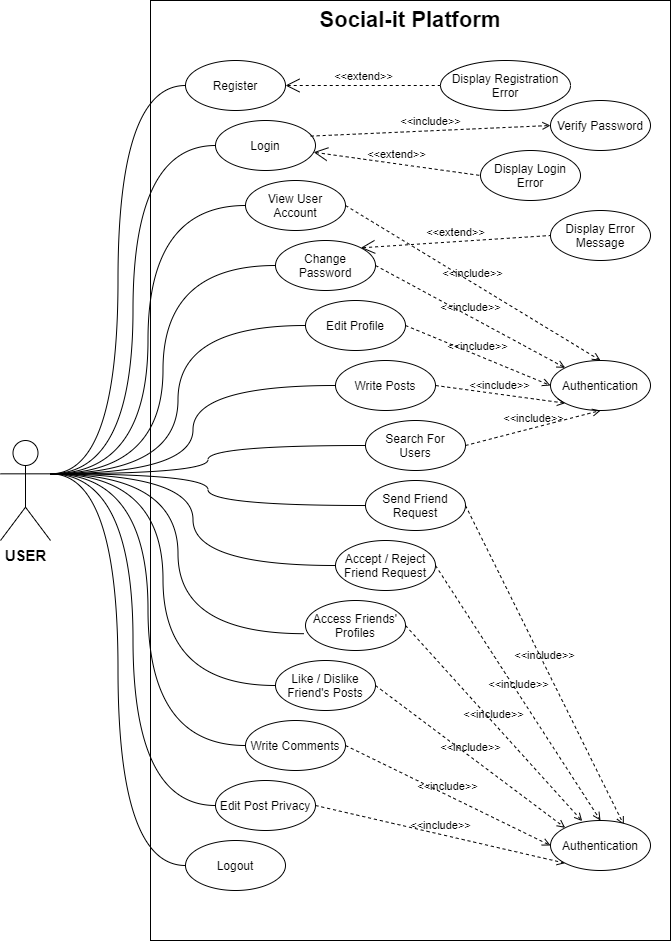

The diagram above was exported from draw.io. Its source (the exported page's mxGraphModel, read from the mxfile embedded in the PNG):
<mxGraphModel dx="1024" dy="592" grid="1" gridSize="10" guides="1" tooltips="1" connect="1" arrows="1" fold="1" page="1" pageScale="1" pageWidth="850" pageHeight="1100" math="0" shadow="0">
  <root>
    <mxCell id="0" />
    <mxCell id="1" parent="0" />
    <mxCell id="wqp2YfflHg4p0Tjs6-rN-2" value="&lt;font size=&quot;1&quot;&gt;&lt;span style=&quot;font-size: 22px&quot;&gt;Social-it Platform&lt;/span&gt;&lt;/font&gt;" style="shape=rect;html=1;verticalAlign=top;fontStyle=1;whiteSpace=wrap;align=center;" parent="1" vertex="1">
      <mxGeometry x="200" y="80" width="520" height="940" as="geometry" />
    </mxCell>
    <mxCell id="wqp2YfflHg4p0Tjs6-rN-4" value="&lt;b&gt;&lt;font style=&quot;font-size: 15px&quot;&gt;USER&lt;/font&gt;&lt;/b&gt;" style="shape=umlActor;html=1;verticalLabelPosition=bottom;verticalAlign=top;align=center;" parent="1" vertex="1">
      <mxGeometry x="50" y="520" width="50" height="100" as="geometry" />
    </mxCell>
    <mxCell id="wqp2YfflHg4p0Tjs6-rN-5" value="Register" style="ellipse;whiteSpace=wrap;html=1;" parent="1" vertex="1">
      <mxGeometry x="235" y="140" width="100" height="50" as="geometry" />
    </mxCell>
    <mxCell id="wqp2YfflHg4p0Tjs6-rN-6" value="Login&lt;span style=&quot;color: rgba(0 , 0 , 0 , 0) ; font-family: monospace ; font-size: 0px&quot;&gt;%3CmxGraphModel%3E%3Croot%3E%3CmxCell%20id%3D%220%22%2F%3E%3CmxCell%20id%3D%221%22%20parent%3D%220%22%2F%3E%3CmxCell%20id%3D%222%22%20value%3D%22Register%22%20style%3D%22ellipse%3BwhiteSpace%3Dwrap%3Bhtml%3D1%3B%22%20vertex%3D%221%22%20parent%3D%221%22%3E%3CmxGeometry%20x%3D%22260%22%20y%3D%22240%22%20width%3D%22100%22%20height%3D%2250%22%20as%3D%22geometry%22%2F%3E%3C%2FmxCell%3E%3C%2Froot%3E%3C%2FmxGraphModel%3E&lt;/span&gt;" style="ellipse;whiteSpace=wrap;html=1;" parent="1" vertex="1">
      <mxGeometry x="265" y="200" width="100" height="50" as="geometry" />
    </mxCell>
    <mxCell id="wqp2YfflHg4p0Tjs6-rN-7" value="Change Password" style="ellipse;whiteSpace=wrap;html=1;" parent="1" vertex="1">
      <mxGeometry x="325" y="320" width="100" height="50" as="geometry" />
    </mxCell>
    <mxCell id="wqp2YfflHg4p0Tjs6-rN-8" value="Write Posts" style="ellipse;whiteSpace=wrap;html=1;" parent="1" vertex="1">
      <mxGeometry x="385" y="440" width="100" height="50" as="geometry" />
    </mxCell>
    <mxCell id="wqp2YfflHg4p0Tjs6-rN-9" value="View User Account" style="ellipse;whiteSpace=wrap;html=1;" parent="1" vertex="1">
      <mxGeometry x="295" y="260" width="100" height="50" as="geometry" />
    </mxCell>
    <mxCell id="wqp2YfflHg4p0Tjs6-rN-11" value="Edit Profile" style="ellipse;whiteSpace=wrap;html=1;" parent="1" vertex="1">
      <mxGeometry x="355" y="380" width="100" height="50" as="geometry" />
    </mxCell>
    <mxCell id="wqp2YfflHg4p0Tjs6-rN-12" value="Search For&lt;br&gt;Users" style="ellipse;whiteSpace=wrap;html=1;" parent="1" vertex="1">
      <mxGeometry x="415" y="500" width="100" height="50" as="geometry" />
    </mxCell>
    <mxCell id="wqp2YfflHg4p0Tjs6-rN-13" value="Access Friends' Profiles" style="ellipse;whiteSpace=wrap;html=1;" parent="1" vertex="1">
      <mxGeometry x="355" y="680" width="100" height="50" as="geometry" />
    </mxCell>
    <mxCell id="wqp2YfflHg4p0Tjs6-rN-14" value="Accept / Reject Friend Request" style="ellipse;whiteSpace=wrap;html=1;" parent="1" vertex="1">
      <mxGeometry x="385" y="620" width="100" height="50" as="geometry" />
    </mxCell>
    <mxCell id="wqp2YfflHg4p0Tjs6-rN-15" value="Send Friend Request" style="ellipse;whiteSpace=wrap;html=1;" parent="1" vertex="1">
      <mxGeometry x="415" y="560" width="100" height="50" as="geometry" />
    </mxCell>
    <mxCell id="wqp2YfflHg4p0Tjs6-rN-16" value="Write Comments" style="ellipse;whiteSpace=wrap;html=1;" parent="1" vertex="1">
      <mxGeometry x="295" y="800" width="100" height="50" as="geometry" />
    </mxCell>
    <mxCell id="wqp2YfflHg4p0Tjs6-rN-17" value="Like / Dislike Friend's Posts" style="ellipse;whiteSpace=wrap;html=1;" parent="1" vertex="1">
      <mxGeometry x="325" y="740" width="100" height="50" as="geometry" />
    </mxCell>
    <mxCell id="wqp2YfflHg4p0Tjs6-rN-19" value="Edit Post Privacy" style="ellipse;whiteSpace=wrap;html=1;" parent="1" vertex="1">
      <mxGeometry x="265" y="860" width="100" height="50" as="geometry" />
    </mxCell>
    <mxCell id="wqp2YfflHg4p0Tjs6-rN-22" value="" style="edgeStyle=orthogonalEdgeStyle;html=1;endArrow=none;verticalAlign=bottom;entryX=0;entryY=0.5;entryDx=0;entryDy=0;exitX=1;exitY=0.3333333333333333;exitDx=0;exitDy=0;exitPerimeter=0;curved=1;" parent="1" source="wqp2YfflHg4p0Tjs6-rN-4" target="wqp2YfflHg4p0Tjs6-rN-5" edge="1">
      <mxGeometry width="160" relative="1" as="geometry">
        <mxPoint x="110" y="430" as="sourcePoint" />
        <mxPoint x="270" y="430" as="targetPoint" />
      </mxGeometry>
    </mxCell>
    <mxCell id="wqp2YfflHg4p0Tjs6-rN-23" value="" style="edgeStyle=orthogonalEdgeStyle;html=1;endArrow=none;verticalAlign=bottom;entryX=0;entryY=0.5;entryDx=0;entryDy=0;curved=1;exitX=1;exitY=0.3333333333333333;exitDx=0;exitDy=0;exitPerimeter=0;" parent="1" source="wqp2YfflHg4p0Tjs6-rN-4" target="wqp2YfflHg4p0Tjs6-rN-6" edge="1">
      <mxGeometry width="160" relative="1" as="geometry">
        <mxPoint x="120" y="430" as="sourcePoint" />
        <mxPoint x="210" y="161.67" as="targetPoint" />
      </mxGeometry>
    </mxCell>
    <mxCell id="wqp2YfflHg4p0Tjs6-rN-25" value="" style="edgeStyle=orthogonalEdgeStyle;html=1;endArrow=none;verticalAlign=bottom;entryX=0;entryY=0.5;entryDx=0;entryDy=0;curved=1;exitX=1;exitY=0.3333333333333333;exitDx=0;exitDy=0;exitPerimeter=0;" parent="1" source="wqp2YfflHg4p0Tjs6-rN-4" target="wqp2YfflHg4p0Tjs6-rN-9" edge="1">
      <mxGeometry width="160" relative="1" as="geometry">
        <mxPoint x="120" y="430" as="sourcePoint" />
        <mxPoint x="280" y="430" as="targetPoint" />
      </mxGeometry>
    </mxCell>
    <mxCell id="wqp2YfflHg4p0Tjs6-rN-26" value="" style="edgeStyle=orthogonalEdgeStyle;html=1;endArrow=none;verticalAlign=bottom;entryX=0;entryY=0.5;entryDx=0;entryDy=0;exitX=1;exitY=0.3333333333333333;exitDx=0;exitDy=0;exitPerimeter=0;curved=1;" parent="1" source="wqp2YfflHg4p0Tjs6-rN-4" target="wqp2YfflHg4p0Tjs6-rN-7" edge="1">
      <mxGeometry width="160" relative="1" as="geometry">
        <mxPoint x="130" y="453.33333333333326" as="sourcePoint" />
        <mxPoint x="220" y="185" as="targetPoint" />
      </mxGeometry>
    </mxCell>
    <mxCell id="wqp2YfflHg4p0Tjs6-rN-27" value="" style="edgeStyle=orthogonalEdgeStyle;html=1;endArrow=none;verticalAlign=bottom;entryX=0;entryY=0.5;entryDx=0;entryDy=0;exitX=1;exitY=0.3333333333333333;exitDx=0;exitDy=0;exitPerimeter=0;curved=1;" parent="1" source="wqp2YfflHg4p0Tjs6-rN-4" target="wqp2YfflHg4p0Tjs6-rN-11" edge="1">
      <mxGeometry width="160" relative="1" as="geometry">
        <mxPoint x="140" y="463.33333333333326" as="sourcePoint" />
        <mxPoint x="230" y="195" as="targetPoint" />
      </mxGeometry>
    </mxCell>
    <mxCell id="wqp2YfflHg4p0Tjs6-rN-28" value="" style="edgeStyle=orthogonalEdgeStyle;html=1;endArrow=none;verticalAlign=bottom;entryX=0;entryY=0.5;entryDx=0;entryDy=0;exitX=1;exitY=0.3333333333333333;exitDx=0;exitDy=0;exitPerimeter=0;curved=1;" parent="1" source="wqp2YfflHg4p0Tjs6-rN-4" target="wqp2YfflHg4p0Tjs6-rN-8" edge="1">
      <mxGeometry width="160" relative="1" as="geometry">
        <mxPoint x="150" y="473.33333333333326" as="sourcePoint" />
        <mxPoint x="240" y="205" as="targetPoint" />
      </mxGeometry>
    </mxCell>
    <mxCell id="wqp2YfflHg4p0Tjs6-rN-30" value="" style="edgeStyle=orthogonalEdgeStyle;html=1;endArrow=none;verticalAlign=bottom;entryX=0;entryY=0.5;entryDx=0;entryDy=0;exitX=1;exitY=0.3333333333333333;exitDx=0;exitDy=0;exitPerimeter=0;curved=1;" parent="1" source="wqp2YfflHg4p0Tjs6-rN-4" target="wqp2YfflHg4p0Tjs6-rN-15" edge="1">
      <mxGeometry width="160" relative="1" as="geometry">
        <mxPoint x="170" y="493.33333333333326" as="sourcePoint" />
        <mxPoint x="260" y="225" as="targetPoint" />
      </mxGeometry>
    </mxCell>
    <mxCell id="wqp2YfflHg4p0Tjs6-rN-31" value="" style="edgeStyle=orthogonalEdgeStyle;html=1;endArrow=none;verticalAlign=bottom;entryX=0;entryY=0.5;entryDx=0;entryDy=0;exitX=1;exitY=0.3333333333333333;exitDx=0;exitDy=0;exitPerimeter=0;curved=1;" parent="1" source="wqp2YfflHg4p0Tjs6-rN-4" target="wqp2YfflHg4p0Tjs6-rN-14" edge="1">
      <mxGeometry width="160" relative="1" as="geometry">
        <mxPoint x="180" y="503.33333333333326" as="sourcePoint" />
        <mxPoint x="270" y="235" as="targetPoint" />
      </mxGeometry>
    </mxCell>
    <mxCell id="wqp2YfflHg4p0Tjs6-rN-32" value="" style="edgeStyle=orthogonalEdgeStyle;html=1;endArrow=none;verticalAlign=bottom;entryX=-0.01;entryY=0.664;entryDx=0;entryDy=0;exitX=1;exitY=0.3333333333333333;exitDx=0;exitDy=0;exitPerimeter=0;curved=1;entryPerimeter=0;" parent="1" source="wqp2YfflHg4p0Tjs6-rN-4" target="wqp2YfflHg4p0Tjs6-rN-13" edge="1">
      <mxGeometry width="160" relative="1" as="geometry">
        <mxPoint x="190" y="513.3333333333333" as="sourcePoint" />
        <mxPoint x="280" y="245" as="targetPoint" />
      </mxGeometry>
    </mxCell>
    <mxCell id="wqp2YfflHg4p0Tjs6-rN-33" value="" style="edgeStyle=orthogonalEdgeStyle;html=1;endArrow=none;verticalAlign=bottom;entryX=0;entryY=0.5;entryDx=0;entryDy=0;exitX=1;exitY=0.3333333333333333;exitDx=0;exitDy=0;exitPerimeter=0;curved=1;" parent="1" source="wqp2YfflHg4p0Tjs6-rN-4" target="wqp2YfflHg4p0Tjs6-rN-17" edge="1">
      <mxGeometry width="160" relative="1" as="geometry">
        <mxPoint x="200" y="523.3333333333333" as="sourcePoint" />
        <mxPoint x="290" y="255" as="targetPoint" />
      </mxGeometry>
    </mxCell>
    <mxCell id="wqp2YfflHg4p0Tjs6-rN-34" value="" style="edgeStyle=orthogonalEdgeStyle;html=1;endArrow=none;verticalAlign=bottom;entryX=0;entryY=0.5;entryDx=0;entryDy=0;exitX=1;exitY=0.3333333333333333;exitDx=0;exitDy=0;exitPerimeter=0;curved=1;" parent="1" source="wqp2YfflHg4p0Tjs6-rN-4" target="wqp2YfflHg4p0Tjs6-rN-16" edge="1">
      <mxGeometry width="160" relative="1" as="geometry">
        <mxPoint x="210" y="533.3333333333333" as="sourcePoint" />
        <mxPoint x="300" y="265" as="targetPoint" />
      </mxGeometry>
    </mxCell>
    <mxCell id="wqp2YfflHg4p0Tjs6-rN-35" value="" style="edgeStyle=orthogonalEdgeStyle;html=1;endArrow=none;verticalAlign=bottom;entryX=0;entryY=0.5;entryDx=0;entryDy=0;exitX=1;exitY=0.3333333333333333;exitDx=0;exitDy=0;exitPerimeter=0;curved=1;" parent="1" source="wqp2YfflHg4p0Tjs6-rN-4" target="wqp2YfflHg4p0Tjs6-rN-19" edge="1">
      <mxGeometry width="160" relative="1" as="geometry">
        <mxPoint x="220" y="543.3333333333333" as="sourcePoint" />
        <mxPoint x="310" y="275" as="targetPoint" />
      </mxGeometry>
    </mxCell>
    <mxCell id="wqp2YfflHg4p0Tjs6-rN-36" value="Display Registration Error" style="ellipse;whiteSpace=wrap;html=1;" parent="1" vertex="1">
      <mxGeometry x="490" y="140" width="130" height="50" as="geometry" />
    </mxCell>
    <mxCell id="wqp2YfflHg4p0Tjs6-rN-37" value="&amp;lt;&amp;lt;extend&amp;gt;&amp;gt;" style="edgeStyle=none;html=1;startArrow=open;endArrow=none;startSize=12;verticalAlign=bottom;dashed=1;labelBackgroundColor=none;entryX=0;entryY=0.5;entryDx=0;entryDy=0;exitX=1;exitY=0.5;exitDx=0;exitDy=0;" parent="1" source="wqp2YfflHg4p0Tjs6-rN-5" target="wqp2YfflHg4p0Tjs6-rN-36" edge="1">
      <mxGeometry width="160" relative="1" as="geometry">
        <mxPoint x="340" y="170" as="sourcePoint" />
        <mxPoint x="500" y="170" as="targetPoint" />
      </mxGeometry>
    </mxCell>
    <mxCell id="wqp2YfflHg4p0Tjs6-rN-38" value="Verify Password" style="ellipse;whiteSpace=wrap;html=1;" parent="1" vertex="1">
      <mxGeometry x="600" y="180" width="100" height="50" as="geometry" />
    </mxCell>
    <mxCell id="wqp2YfflHg4p0Tjs6-rN-39" value="Display Login Error" style="ellipse;whiteSpace=wrap;html=1;" parent="1" vertex="1">
      <mxGeometry x="530" y="230" width="100" height="50" as="geometry" />
    </mxCell>
    <mxCell id="wqp2YfflHg4p0Tjs6-rN-40" value="&amp;lt;&amp;lt;include&amp;gt;&amp;gt;" style="edgeStyle=none;html=1;endArrow=open;verticalAlign=bottom;dashed=1;labelBackgroundColor=none;exitX=0.952;exitY=0.312;exitDx=0;exitDy=0;entryX=0;entryY=0.5;entryDx=0;entryDy=0;exitPerimeter=0;" parent="1" source="wqp2YfflHg4p0Tjs6-rN-6" target="wqp2YfflHg4p0Tjs6-rN-38" edge="1">
      <mxGeometry width="160" relative="1" as="geometry">
        <mxPoint x="370" y="220" as="sourcePoint" />
        <mxPoint x="530" y="220" as="targetPoint" />
      </mxGeometry>
    </mxCell>
    <mxCell id="wqp2YfflHg4p0Tjs6-rN-41" value="&amp;lt;&amp;lt;extend&amp;gt;&amp;gt;" style="edgeStyle=none;html=1;startArrow=open;endArrow=none;startSize=12;verticalAlign=bottom;dashed=1;labelBackgroundColor=none;entryX=0;entryY=0.5;entryDx=0;entryDy=0;" parent="1" source="wqp2YfflHg4p0Tjs6-rN-6" target="wqp2YfflHg4p0Tjs6-rN-39" edge="1">
      <mxGeometry width="160" relative="1" as="geometry">
        <mxPoint x="370" y="260" as="sourcePoint" />
        <mxPoint x="530" y="260" as="targetPoint" />
      </mxGeometry>
    </mxCell>
    <mxCell id="wqp2YfflHg4p0Tjs6-rN-42" value="Display Error Message" style="ellipse;whiteSpace=wrap;html=1;" parent="1" vertex="1">
      <mxGeometry x="600" y="290" width="100" height="50" as="geometry" />
    </mxCell>
    <mxCell id="wqp2YfflHg4p0Tjs6-rN-43" value="&amp;lt;&amp;lt;extend&amp;gt;&amp;gt;" style="edgeStyle=none;html=1;startArrow=open;endArrow=none;startSize=12;verticalAlign=bottom;dashed=1;labelBackgroundColor=none;entryX=0;entryY=0.5;entryDx=0;entryDy=0;exitX=1;exitY=0;exitDx=0;exitDy=0;" parent="1" source="wqp2YfflHg4p0Tjs6-rN-7" target="wqp2YfflHg4p0Tjs6-rN-42" edge="1">
      <mxGeometry width="160" relative="1" as="geometry">
        <mxPoint x="420" y="320" as="sourcePoint" />
        <mxPoint x="580" y="320" as="targetPoint" />
      </mxGeometry>
    </mxCell>
    <mxCell id="wqp2YfflHg4p0Tjs6-rN-45" value="Logout" style="ellipse;whiteSpace=wrap;html=1;" parent="1" vertex="1">
      <mxGeometry x="235" y="920" width="100" height="50" as="geometry" />
    </mxCell>
    <mxCell id="wqp2YfflHg4p0Tjs6-rN-46" value="" style="edgeStyle=orthogonalEdgeStyle;html=1;endArrow=none;verticalAlign=bottom;entryX=0;entryY=0.5;entryDx=0;entryDy=0;exitX=1;exitY=0.3333333333333333;exitDx=0;exitDy=0;exitPerimeter=0;curved=1;" parent="1" source="wqp2YfflHg4p0Tjs6-rN-4" target="wqp2YfflHg4p0Tjs6-rN-45" edge="1">
      <mxGeometry width="160" relative="1" as="geometry">
        <mxPoint x="110" y="533.3333333333333" as="sourcePoint" />
        <mxPoint x="275" y="895" as="targetPoint" />
      </mxGeometry>
    </mxCell>
    <mxCell id="wqp2YfflHg4p0Tjs6-rN-47" value="" style="edgeStyle=orthogonalEdgeStyle;html=1;endArrow=none;verticalAlign=bottom;entryX=0;entryY=0.5;entryDx=0;entryDy=0;exitX=1;exitY=0.3333333333333333;exitDx=0;exitDy=0;exitPerimeter=0;curved=1;" parent="1" source="wqp2YfflHg4p0Tjs6-rN-4" target="wqp2YfflHg4p0Tjs6-rN-12" edge="1">
      <mxGeometry width="160" relative="1" as="geometry">
        <mxPoint x="120" y="543.3333333333333" as="sourcePoint" />
        <mxPoint x="285" y="905" as="targetPoint" />
      </mxGeometry>
    </mxCell>
    <mxCell id="wqp2YfflHg4p0Tjs6-rN-48" value="Authentication" style="ellipse;whiteSpace=wrap;html=1;" parent="1" vertex="1">
      <mxGeometry x="600" y="440" width="100" height="50" as="geometry" />
    </mxCell>
    <mxCell id="wqp2YfflHg4p0Tjs6-rN-49" value="&amp;lt;&amp;lt;include&amp;gt;&amp;gt;" style="html=1;endArrow=open;verticalAlign=bottom;dashed=1;labelBackgroundColor=none;exitX=1;exitY=0.5;exitDx=0;exitDy=0;entryX=0.5;entryY=0;entryDx=0;entryDy=0;" parent="1" source="wqp2YfflHg4p0Tjs6-rN-9" target="wqp2YfflHg4p0Tjs6-rN-48" edge="1">
      <mxGeometry width="160" relative="1" as="geometry">
        <mxPoint x="470" y="330" as="sourcePoint" />
        <mxPoint x="630" y="330" as="targetPoint" />
      </mxGeometry>
    </mxCell>
    <mxCell id="wqp2YfflHg4p0Tjs6-rN-50" value="&amp;lt;&amp;lt;include&amp;gt;&amp;gt;" style="edgeStyle=none;html=1;endArrow=open;verticalAlign=bottom;dashed=1;labelBackgroundColor=none;exitX=1;exitY=0.5;exitDx=0;exitDy=0;entryX=0;entryY=0;entryDx=0;entryDy=0;" parent="1" source="wqp2YfflHg4p0Tjs6-rN-7" target="wqp2YfflHg4p0Tjs6-rN-48" edge="1">
      <mxGeometry width="160" relative="1" as="geometry">
        <mxPoint x="480" y="330" as="sourcePoint" />
        <mxPoint x="640" y="330" as="targetPoint" />
      </mxGeometry>
    </mxCell>
    <mxCell id="wqp2YfflHg4p0Tjs6-rN-51" value="&amp;lt;&amp;lt;include&amp;gt;&amp;gt;" style="edgeStyle=none;html=1;endArrow=open;verticalAlign=bottom;dashed=1;labelBackgroundColor=none;exitX=1;exitY=0.5;exitDx=0;exitDy=0;entryX=0;entryY=0.5;entryDx=0;entryDy=0;" parent="1" source="wqp2YfflHg4p0Tjs6-rN-11" target="wqp2YfflHg4p0Tjs6-rN-48" edge="1">
      <mxGeometry width="160" relative="1" as="geometry">
        <mxPoint x="510" y="320" as="sourcePoint" />
        <mxPoint x="614" y="538" as="targetPoint" />
      </mxGeometry>
    </mxCell>
    <mxCell id="wqp2YfflHg4p0Tjs6-rN-52" value="&amp;lt;&amp;lt;include&amp;gt;&amp;gt;" style="edgeStyle=none;html=1;endArrow=open;verticalAlign=bottom;dashed=1;labelBackgroundColor=none;exitX=1;exitY=0.5;exitDx=0;exitDy=0;entryX=0;entryY=1;entryDx=0;entryDy=0;" parent="1" source="wqp2YfflHg4p0Tjs6-rN-8" target="wqp2YfflHg4p0Tjs6-rN-48" edge="1">
      <mxGeometry width="160" relative="1" as="geometry">
        <mxPoint x="510" y="690" as="sourcePoint" />
        <mxPoint x="600" y="550" as="targetPoint" />
      </mxGeometry>
    </mxCell>
    <mxCell id="wqp2YfflHg4p0Tjs6-rN-53" value="&amp;lt;&amp;lt;include&amp;gt;&amp;gt;" style="edgeStyle=none;html=1;endArrow=open;verticalAlign=bottom;dashed=1;labelBackgroundColor=none;exitX=1;exitY=0.5;exitDx=0;exitDy=0;entryX=0.5;entryY=1;entryDx=0;entryDy=0;" parent="1" source="wqp2YfflHg4p0Tjs6-rN-12" target="wqp2YfflHg4p0Tjs6-rN-48" edge="1">
      <mxGeometry width="160" relative="1" as="geometry">
        <mxPoint x="550" y="630" as="sourcePoint" />
        <mxPoint x="710" y="630" as="targetPoint" />
      </mxGeometry>
    </mxCell>
    <mxCell id="wqp2YfflHg4p0Tjs6-rN-54" value="&amp;lt;&amp;lt;include&amp;gt;&amp;gt;" style="edgeStyle=none;html=1;endArrow=open;verticalAlign=bottom;dashed=1;labelBackgroundColor=none;exitX=1;exitY=0.5;exitDx=0;exitDy=0;entryX=0.733;entryY=0.087;entryDx=0;entryDy=0;entryPerimeter=0;" parent="1" source="wqp2YfflHg4p0Tjs6-rN-15" target="wqp2YfflHg4p0Tjs6-rN-60" edge="1">
      <mxGeometry width="160" relative="1" as="geometry">
        <mxPoint x="510" y="620" as="sourcePoint" />
        <mxPoint x="670" y="620" as="targetPoint" />
      </mxGeometry>
    </mxCell>
    <mxCell id="wqp2YfflHg4p0Tjs6-rN-55" value="&amp;lt;&amp;lt;include&amp;gt;&amp;gt;" style="edgeStyle=none;html=1;endArrow=open;verticalAlign=bottom;dashed=1;labelBackgroundColor=none;exitX=1;exitY=0.5;exitDx=0;exitDy=0;entryX=0.5;entryY=0;entryDx=0;entryDy=0;" parent="1" source="wqp2YfflHg4p0Tjs6-rN-14" target="wqp2YfflHg4p0Tjs6-rN-60" edge="1">
      <mxGeometry width="160" relative="1" as="geometry">
        <mxPoint x="510" y="630" as="sourcePoint" />
        <mxPoint x="670" y="630" as="targetPoint" />
      </mxGeometry>
    </mxCell>
    <mxCell id="wqp2YfflHg4p0Tjs6-rN-56" value="&amp;lt;&amp;lt;include&amp;gt;&amp;gt;" style="edgeStyle=none;html=1;endArrow=open;verticalAlign=bottom;dashed=1;labelBackgroundColor=none;exitX=1;exitY=0.5;exitDx=0;exitDy=0;entryX=0.317;entryY=0.012;entryDx=0;entryDy=0;entryPerimeter=0;" parent="1" source="wqp2YfflHg4p0Tjs6-rN-13" target="wqp2YfflHg4p0Tjs6-rN-60" edge="1">
      <mxGeometry width="160" relative="1" as="geometry">
        <mxPoint x="520" y="690" as="sourcePoint" />
        <mxPoint x="680" y="690" as="targetPoint" />
      </mxGeometry>
    </mxCell>
    <mxCell id="wqp2YfflHg4p0Tjs6-rN-57" value="&amp;lt;&amp;lt;include&amp;gt;&amp;gt;" style="edgeStyle=none;html=1;endArrow=open;verticalAlign=bottom;dashed=1;labelBackgroundColor=none;exitX=1;exitY=0.5;exitDx=0;exitDy=0;entryX=0;entryY=0;entryDx=0;entryDy=0;" parent="1" source="wqp2YfflHg4p0Tjs6-rN-17" target="wqp2YfflHg4p0Tjs6-rN-60" edge="1">
      <mxGeometry width="160" relative="1" as="geometry">
        <mxPoint x="480" y="720" as="sourcePoint" />
        <mxPoint x="640" y="720" as="targetPoint" />
      </mxGeometry>
    </mxCell>
    <mxCell id="wqp2YfflHg4p0Tjs6-rN-58" value="&amp;lt;&amp;lt;include&amp;gt;&amp;gt;" style="edgeStyle=none;html=1;endArrow=open;verticalAlign=bottom;dashed=1;labelBackgroundColor=none;exitX=1;exitY=0.5;exitDx=0;exitDy=0;entryX=0;entryY=0.5;entryDx=0;entryDy=0;" parent="1" source="wqp2YfflHg4p0Tjs6-rN-16" target="wqp2YfflHg4p0Tjs6-rN-60" edge="1">
      <mxGeometry width="160" relative="1" as="geometry">
        <mxPoint x="480" y="790" as="sourcePoint" />
        <mxPoint x="640" y="790" as="targetPoint" />
      </mxGeometry>
    </mxCell>
    <mxCell id="wqp2YfflHg4p0Tjs6-rN-59" value="&amp;lt;&amp;lt;include&amp;gt;&amp;gt;" style="edgeStyle=none;html=1;endArrow=open;verticalAlign=bottom;dashed=1;labelBackgroundColor=none;exitX=1;exitY=0.5;exitDx=0;exitDy=0;entryX=0;entryY=1;entryDx=0;entryDy=0;" parent="1" source="wqp2YfflHg4p0Tjs6-rN-19" target="wqp2YfflHg4p0Tjs6-rN-60" edge="1">
      <mxGeometry width="160" relative="1" as="geometry">
        <mxPoint x="470" y="860" as="sourcePoint" />
        <mxPoint x="630" y="860" as="targetPoint" />
      </mxGeometry>
    </mxCell>
    <mxCell id="wqp2YfflHg4p0Tjs6-rN-60" value="Authentication" style="ellipse;whiteSpace=wrap;html=1;" parent="1" vertex="1">
      <mxGeometry x="600" y="900" width="100" height="50" as="geometry" />
    </mxCell>
  </root>
</mxGraphModel>